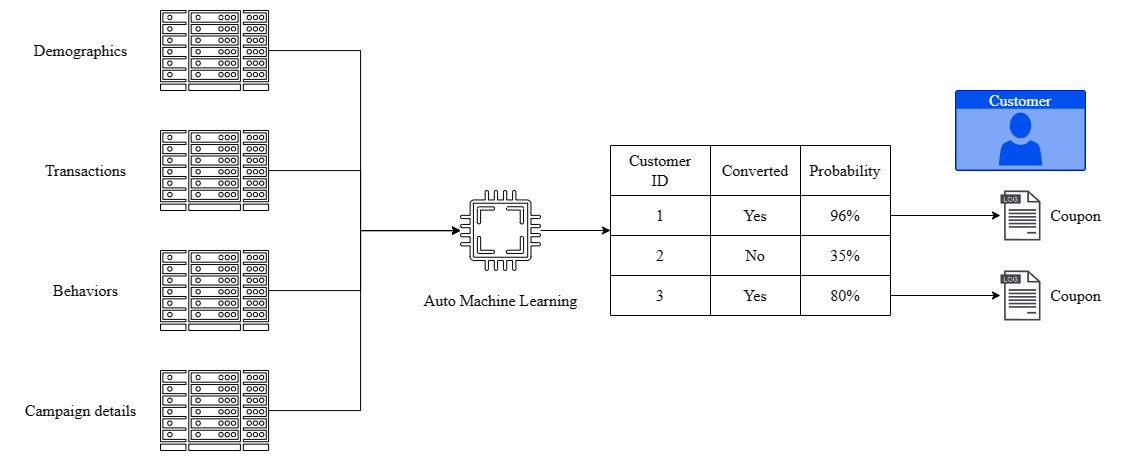

The diagram above was exported from draw.io. Its source (the exported page's mxGraphModel, read from the mxfile embedded in the PNG):
<mxGraphModel dx="1425" dy="1347" grid="1" gridSize="10" guides="1" tooltips="1" connect="1" arrows="1" fold="1" page="1" pageScale="1" pageWidth="1654" pageHeight="1169" math="0" shadow="0">
  <root>
    <mxCell id="0" />
    <mxCell id="1" parent="0" />
    <mxCell id="hRFayHqse87jQXu_GlaR-111" style="edgeStyle=orthogonalEdgeStyle;rounded=0;orthogonalLoop=1;jettySize=auto;html=1;" edge="1" source="hRFayHqse87jQXu_GlaR-112" target="hRFayHqse87jQXu_GlaR-119" parent="1">
      <mxGeometry relative="1" as="geometry">
        <Array as="points">
          <mxPoint x="640" y="640" />
          <mxPoint x="640" y="820" />
        </Array>
      </mxGeometry>
    </mxCell>
    <mxCell id="hRFayHqse87jQXu_GlaR-112" value="" style="sketch=0;pointerEvents=1;shadow=0;dashed=0;html=1;aspect=fixed;labelPosition=center;verticalLabelPosition=bottom;verticalAlign=top;align=center;outlineConnect=0;shape=mxgraph.vvd.datacenter;" vertex="1" parent="1">
      <mxGeometry x="440" y="600" width="108.1" height="80" as="geometry" />
    </mxCell>
    <mxCell id="hRFayHqse87jQXu_GlaR-113" style="edgeStyle=orthogonalEdgeStyle;rounded=0;orthogonalLoop=1;jettySize=auto;html=1;" edge="1" source="hRFayHqse87jQXu_GlaR-114" target="hRFayHqse87jQXu_GlaR-119" parent="1">
      <mxGeometry relative="1" as="geometry">
        <Array as="points">
          <mxPoint x="640" y="760" />
          <mxPoint x="640" y="820" />
        </Array>
      </mxGeometry>
    </mxCell>
    <mxCell id="hRFayHqse87jQXu_GlaR-114" value="" style="sketch=0;pointerEvents=1;shadow=0;dashed=0;html=1;aspect=fixed;labelPosition=center;verticalLabelPosition=bottom;verticalAlign=top;align=center;outlineConnect=0;shape=mxgraph.vvd.datacenter;" vertex="1" parent="1">
      <mxGeometry x="440" y="720" width="108.1" height="80" as="geometry" />
    </mxCell>
    <mxCell id="hRFayHqse87jQXu_GlaR-115" style="edgeStyle=orthogonalEdgeStyle;rounded=0;orthogonalLoop=1;jettySize=auto;html=1;" edge="1" source="hRFayHqse87jQXu_GlaR-116" target="hRFayHqse87jQXu_GlaR-119" parent="1">
      <mxGeometry relative="1" as="geometry">
        <Array as="points">
          <mxPoint x="640" y="880" />
          <mxPoint x="640" y="820" />
        </Array>
      </mxGeometry>
    </mxCell>
    <mxCell id="hRFayHqse87jQXu_GlaR-116" value="" style="sketch=0;pointerEvents=1;shadow=0;dashed=0;html=1;aspect=fixed;labelPosition=center;verticalLabelPosition=bottom;verticalAlign=top;align=center;outlineConnect=0;shape=mxgraph.vvd.datacenter;" vertex="1" parent="1">
      <mxGeometry x="440" y="840" width="108.1" height="80" as="geometry" />
    </mxCell>
    <mxCell id="hRFayHqse87jQXu_GlaR-117" style="edgeStyle=orthogonalEdgeStyle;rounded=0;orthogonalLoop=1;jettySize=auto;html=1;" edge="1" source="hRFayHqse87jQXu_GlaR-118" target="hRFayHqse87jQXu_GlaR-119" parent="1">
      <mxGeometry relative="1" as="geometry">
        <Array as="points">
          <mxPoint x="640" y="1000" />
          <mxPoint x="640" y="820" />
        </Array>
      </mxGeometry>
    </mxCell>
    <mxCell id="hRFayHqse87jQXu_GlaR-118" value="" style="sketch=0;pointerEvents=1;shadow=0;dashed=0;html=1;aspect=fixed;labelPosition=center;verticalLabelPosition=bottom;verticalAlign=top;align=center;outlineConnect=0;shape=mxgraph.vvd.datacenter;" vertex="1" parent="1">
      <mxGeometry x="440" y="960" width="108.1" height="80" as="geometry" />
    </mxCell>
    <mxCell id="hRFayHqse87jQXu_GlaR-119" value="" style="sketch=0;pointerEvents=1;shadow=0;dashed=0;html=1;aspect=fixed;labelPosition=center;verticalLabelPosition=bottom;verticalAlign=top;align=center;outlineConnect=0;shape=mxgraph.vvd.cpu;" vertex="1" parent="1">
      <mxGeometry x="740" y="780" width="80" height="80" as="geometry" />
    </mxCell>
    <mxCell id="hRFayHqse87jQXu_GlaR-120" style="rounded=0;orthogonalLoop=1;jettySize=auto;html=1;endArrow=classic;endFill=1;jumpStyle=none;strokeWidth=1;" edge="1" source="hRFayHqse87jQXu_GlaR-119" target="hRFayHqse87jQXu_GlaR-121" parent="1">
      <mxGeometry relative="1" as="geometry" />
    </mxCell>
    <mxCell id="hRFayHqse87jQXu_GlaR-121" value="" style="shape=table;startSize=0;container=1;collapsible=0;childLayout=tableLayout;fontSize=16;fontFamily=Times New Roman;" vertex="1" parent="1">
      <mxGeometry x="890" y="735" width="280" height="170" as="geometry" />
    </mxCell>
    <mxCell id="hRFayHqse87jQXu_GlaR-122" value="" style="shape=tableRow;horizontal=0;startSize=0;swimlaneHead=0;swimlaneBody=0;strokeColor=inherit;top=0;left=0;bottom=0;right=0;collapsible=0;dropTarget=0;fillColor=none;points=[[0,0.5],[1,0.5]];portConstraint=eastwest;fontSize=16;" vertex="1" parent="hRFayHqse87jQXu_GlaR-121">
      <mxGeometry width="280" height="50" as="geometry" />
    </mxCell>
    <mxCell id="hRFayHqse87jQXu_GlaR-123" value="Customer&lt;br style=&quot;font-size: 16px;&quot;&gt;ID" style="shape=partialRectangle;html=1;whiteSpace=wrap;connectable=0;strokeColor=inherit;overflow=hidden;fillColor=none;top=0;left=0;bottom=0;right=0;pointerEvents=1;fontSize=16;fontFamily=Times New Roman;" vertex="1" parent="hRFayHqse87jQXu_GlaR-122">
      <mxGeometry width="100" height="50" as="geometry">
        <mxRectangle width="100" height="50" as="alternateBounds" />
      </mxGeometry>
    </mxCell>
    <mxCell id="hRFayHqse87jQXu_GlaR-124" value="Converted" style="shape=partialRectangle;html=1;whiteSpace=wrap;connectable=0;strokeColor=inherit;overflow=hidden;fillColor=none;top=0;left=0;bottom=0;right=0;pointerEvents=1;fontSize=16;fontFamily=Times New Roman;" vertex="1" parent="hRFayHqse87jQXu_GlaR-122">
      <mxGeometry x="100" width="90" height="50" as="geometry">
        <mxRectangle width="90" height="50" as="alternateBounds" />
      </mxGeometry>
    </mxCell>
    <mxCell id="hRFayHqse87jQXu_GlaR-125" value="Probability" style="shape=partialRectangle;html=1;whiteSpace=wrap;connectable=0;strokeColor=inherit;overflow=hidden;fillColor=none;top=0;left=0;bottom=0;right=0;pointerEvents=1;fontSize=16;fontFamily=Times New Roman;" vertex="1" parent="hRFayHqse87jQXu_GlaR-122">
      <mxGeometry x="190" width="90" height="50" as="geometry">
        <mxRectangle width="90" height="50" as="alternateBounds" />
      </mxGeometry>
    </mxCell>
    <mxCell id="hRFayHqse87jQXu_GlaR-126" value="" style="shape=tableRow;horizontal=0;startSize=0;swimlaneHead=0;swimlaneBody=0;strokeColor=inherit;top=0;left=0;bottom=0;right=0;collapsible=0;dropTarget=0;fillColor=none;points=[[0,0.5],[1,0.5]];portConstraint=eastwest;fontSize=16;" vertex="1" parent="hRFayHqse87jQXu_GlaR-121">
      <mxGeometry y="50" width="280" height="40" as="geometry" />
    </mxCell>
    <mxCell id="hRFayHqse87jQXu_GlaR-127" value="1" style="shape=partialRectangle;html=1;whiteSpace=wrap;connectable=0;strokeColor=inherit;overflow=hidden;fillColor=none;top=0;left=0;bottom=0;right=0;pointerEvents=1;fontSize=16;fontFamily=Times New Roman;" vertex="1" parent="hRFayHqse87jQXu_GlaR-126">
      <mxGeometry width="100" height="40" as="geometry">
        <mxRectangle width="100" height="40" as="alternateBounds" />
      </mxGeometry>
    </mxCell>
    <mxCell id="hRFayHqse87jQXu_GlaR-128" value="Yes" style="shape=partialRectangle;html=1;whiteSpace=wrap;connectable=0;strokeColor=inherit;overflow=hidden;fillColor=none;top=0;left=0;bottom=0;right=0;pointerEvents=1;fontSize=16;fontFamily=Times New Roman;" vertex="1" parent="hRFayHqse87jQXu_GlaR-126">
      <mxGeometry x="100" width="90" height="40" as="geometry">
        <mxRectangle width="90" height="40" as="alternateBounds" />
      </mxGeometry>
    </mxCell>
    <mxCell id="hRFayHqse87jQXu_GlaR-129" value="96%" style="shape=partialRectangle;html=1;whiteSpace=wrap;connectable=0;strokeColor=inherit;overflow=hidden;fillColor=none;top=0;left=0;bottom=0;right=0;pointerEvents=1;fontSize=16;fontFamily=Times New Roman;" vertex="1" parent="hRFayHqse87jQXu_GlaR-126">
      <mxGeometry x="190" width="90" height="40" as="geometry">
        <mxRectangle width="90" height="40" as="alternateBounds" />
      </mxGeometry>
    </mxCell>
    <mxCell id="hRFayHqse87jQXu_GlaR-130" value="" style="shape=tableRow;horizontal=0;startSize=0;swimlaneHead=0;swimlaneBody=0;strokeColor=inherit;top=0;left=0;bottom=0;right=0;collapsible=0;dropTarget=0;fillColor=none;points=[[0,0.5],[1,0.5]];portConstraint=eastwest;fontSize=16;" vertex="1" parent="hRFayHqse87jQXu_GlaR-121">
      <mxGeometry y="90" width="280" height="40" as="geometry" />
    </mxCell>
    <mxCell id="hRFayHqse87jQXu_GlaR-131" value="2" style="shape=partialRectangle;html=1;whiteSpace=wrap;connectable=0;strokeColor=inherit;overflow=hidden;fillColor=none;top=0;left=0;bottom=0;right=0;pointerEvents=1;fontSize=16;fontFamily=Times New Roman;" vertex="1" parent="hRFayHqse87jQXu_GlaR-130">
      <mxGeometry width="100" height="40" as="geometry">
        <mxRectangle width="100" height="40" as="alternateBounds" />
      </mxGeometry>
    </mxCell>
    <mxCell id="hRFayHqse87jQXu_GlaR-132" value="No" style="shape=partialRectangle;html=1;whiteSpace=wrap;connectable=0;strokeColor=inherit;overflow=hidden;fillColor=none;top=0;left=0;bottom=0;right=0;pointerEvents=1;fontSize=16;fontFamily=Times New Roman;" vertex="1" parent="hRFayHqse87jQXu_GlaR-130">
      <mxGeometry x="100" width="90" height="40" as="geometry">
        <mxRectangle width="90" height="40" as="alternateBounds" />
      </mxGeometry>
    </mxCell>
    <mxCell id="hRFayHqse87jQXu_GlaR-133" value="35%" style="shape=partialRectangle;html=1;whiteSpace=wrap;connectable=0;strokeColor=inherit;overflow=hidden;fillColor=none;top=0;left=0;bottom=0;right=0;pointerEvents=1;fontSize=16;fontFamily=Times New Roman;" vertex="1" parent="hRFayHqse87jQXu_GlaR-130">
      <mxGeometry x="190" width="90" height="40" as="geometry">
        <mxRectangle width="90" height="40" as="alternateBounds" />
      </mxGeometry>
    </mxCell>
    <mxCell id="hRFayHqse87jQXu_GlaR-134" value="" style="shape=tableRow;horizontal=0;startSize=0;swimlaneHead=0;swimlaneBody=0;strokeColor=inherit;top=0;left=0;bottom=0;right=0;collapsible=0;dropTarget=0;fillColor=none;points=[[0,0.5],[1,0.5]];portConstraint=eastwest;fontSize=16;" vertex="1" parent="hRFayHqse87jQXu_GlaR-121">
      <mxGeometry y="130" width="280" height="40" as="geometry" />
    </mxCell>
    <mxCell id="hRFayHqse87jQXu_GlaR-135" value="3" style="shape=partialRectangle;html=1;whiteSpace=wrap;connectable=0;strokeColor=inherit;overflow=hidden;fillColor=none;top=0;left=0;bottom=0;right=0;pointerEvents=1;fontSize=16;fontFamily=Times New Roman;" vertex="1" parent="hRFayHqse87jQXu_GlaR-134">
      <mxGeometry width="100" height="40" as="geometry">
        <mxRectangle width="100" height="40" as="alternateBounds" />
      </mxGeometry>
    </mxCell>
    <mxCell id="hRFayHqse87jQXu_GlaR-136" value="Yes" style="shape=partialRectangle;html=1;whiteSpace=wrap;connectable=0;strokeColor=inherit;overflow=hidden;fillColor=none;top=0;left=0;bottom=0;right=0;pointerEvents=1;fontSize=16;fontFamily=Times New Roman;" vertex="1" parent="hRFayHqse87jQXu_GlaR-134">
      <mxGeometry x="100" width="90" height="40" as="geometry">
        <mxRectangle width="90" height="40" as="alternateBounds" />
      </mxGeometry>
    </mxCell>
    <mxCell id="hRFayHqse87jQXu_GlaR-137" value="80%" style="shape=partialRectangle;html=1;whiteSpace=wrap;connectable=0;strokeColor=inherit;overflow=hidden;fillColor=none;top=0;left=0;bottom=0;right=0;pointerEvents=1;fontSize=16;fontFamily=Times New Roman;" vertex="1" parent="hRFayHqse87jQXu_GlaR-134">
      <mxGeometry x="190" width="90" height="40" as="geometry">
        <mxRectangle width="90" height="40" as="alternateBounds" />
      </mxGeometry>
    </mxCell>
    <mxCell id="hRFayHqse87jQXu_GlaR-138" value="" style="sketch=0;pointerEvents=1;shadow=0;dashed=0;html=1;strokeColor=none;fillColor=#434445;aspect=fixed;labelPosition=center;verticalLabelPosition=bottom;verticalAlign=top;align=center;outlineConnect=0;shape=mxgraph.vvd.log_files;" vertex="1" parent="1">
      <mxGeometry x="1280" y="780" width="40" height="50" as="geometry" />
    </mxCell>
    <mxCell id="hRFayHqse87jQXu_GlaR-139" style="edgeStyle=orthogonalEdgeStyle;rounded=0;orthogonalLoop=1;jettySize=auto;html=1;" edge="1" source="hRFayHqse87jQXu_GlaR-126" target="hRFayHqse87jQXu_GlaR-138" parent="1">
      <mxGeometry relative="1" as="geometry" />
    </mxCell>
    <mxCell id="hRFayHqse87jQXu_GlaR-140" value="" style="sketch=0;pointerEvents=1;shadow=0;dashed=0;html=1;strokeColor=none;fillColor=#434445;aspect=fixed;labelPosition=center;verticalLabelPosition=bottom;verticalAlign=top;align=center;outlineConnect=0;shape=mxgraph.vvd.log_files;" vertex="1" parent="1">
      <mxGeometry x="1280" y="860" width="40" height="50" as="geometry" />
    </mxCell>
    <mxCell id="hRFayHqse87jQXu_GlaR-141" style="edgeStyle=orthogonalEdgeStyle;rounded=0;orthogonalLoop=1;jettySize=auto;html=1;" edge="1" source="hRFayHqse87jQXu_GlaR-134" target="hRFayHqse87jQXu_GlaR-140" parent="1">
      <mxGeometry relative="1" as="geometry" />
    </mxCell>
    <mxCell id="hRFayHqse87jQXu_GlaR-142" value="Coupon" style="text;html=1;align=center;verticalAlign=middle;resizable=0;points=[];autosize=1;strokeColor=none;fillColor=none;fontFamily=Times New Roman;fontSize=16;" vertex="1" parent="1">
      <mxGeometry x="1320" y="790" width="70" height="30" as="geometry" />
    </mxCell>
    <mxCell id="hRFayHqse87jQXu_GlaR-143" value="Coupon" style="text;html=1;align=center;verticalAlign=middle;resizable=0;points=[];autosize=1;strokeColor=none;fillColor=none;fontFamily=Times New Roman;fontSize=16;" vertex="1" parent="1">
      <mxGeometry x="1320" y="870" width="70" height="30" as="geometry" />
    </mxCell>
    <mxCell id="hRFayHqse87jQXu_GlaR-144" value="Customer" style="html=1;whiteSpace=wrap;labelPosition=center;verticalLabelPosition=middle;verticalAlign=top;align=center;fontSize=16;outlineConnect=0;spacingTop=-6;sketch=0;shape=mxgraph.sitemap.user;fillColor=#0050ef;fontColor=#ffffff;strokeColor=#001DBC;fontFamily=Times New Roman;" vertex="1" parent="1">
      <mxGeometry x="1235" y="680" width="130" height="80" as="geometry" />
    </mxCell>
    <mxCell id="hRFayHqse87jQXu_GlaR-145" value="Demographics" style="text;html=1;align=center;verticalAlign=middle;resizable=0;points=[];autosize=1;strokeColor=none;fillColor=none;fontFamily=Times New Roman;fontSize=16;" vertex="1" parent="1">
      <mxGeometry x="300" y="625" width="120" height="30" as="geometry" />
    </mxCell>
    <mxCell id="hRFayHqse87jQXu_GlaR-146" value="Transactions" style="text;html=1;align=center;verticalAlign=middle;resizable=0;points=[];autosize=1;strokeColor=none;fillColor=none;fontFamily=Times New Roman;fontSize=16;" vertex="1" parent="1">
      <mxGeometry x="315" y="745" width="100" height="30" as="geometry" />
    </mxCell>
    <mxCell id="hRFayHqse87jQXu_GlaR-147" value="Behaviors" style="text;html=1;align=center;verticalAlign=middle;resizable=0;points=[];autosize=1;strokeColor=none;fillColor=none;fontFamily=Times New Roman;fontSize=16;" vertex="1" parent="1">
      <mxGeometry x="320" y="865" width="90" height="30" as="geometry" />
    </mxCell>
    <mxCell id="hRFayHqse87jQXu_GlaR-148" value="Campaign details" style="text;html=1;align=center;verticalAlign=middle;resizable=0;points=[];autosize=1;strokeColor=none;fillColor=none;fontFamily=Times New Roman;fontSize=16;" vertex="1" parent="1">
      <mxGeometry x="290" y="985" width="140" height="30" as="geometry" />
    </mxCell>
    <mxCell id="hRFayHqse87jQXu_GlaR-149" value="Auto Machine Learning" style="text;html=1;align=center;verticalAlign=middle;resizable=0;points=[];autosize=1;strokeColor=none;fillColor=none;fontFamily=Times New Roman;fontSize=16;" vertex="1" parent="1">
      <mxGeometry x="690" y="875" width="180" height="30" as="geometry" />
    </mxCell>
  </root>
</mxGraphModel>